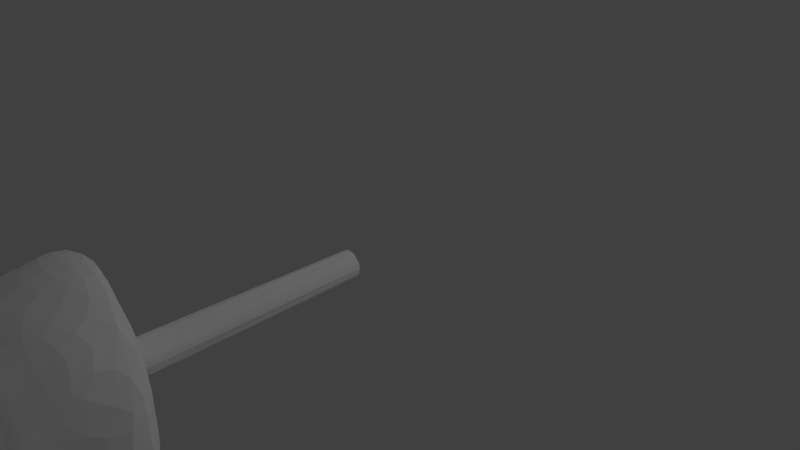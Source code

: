 # Source: VikingRide_LowPoly_Retextured_KCL_Version.blend  (saved by Blender 2.68.0; exported with 4.5.12 LTS)
import bpy
from mathutils import Matrix  # noqa: F401  (used for matrix-valued properties, if any)

bpy.ops.wm.read_factory_settings(use_empty=True)
scene = bpy.context.scene
scene.name = 'Scene'

# ---- collections
col_collection_1 = bpy.data.collections.new('Collection 1'); scene.collection.children.link(col_collection_1)

# ---- materials (node trees are filled in below, after node groups)
mat_wood = bpy.data.materials.new('Wood')
mat_wood.alpha_threshold = 0.0
mat_wood.use_transparent_shadow = False
mat_wood.diffuse_color = (1.0, 1.0, 1.0, 1.0)
mat_wood.roughness = 0.5
mat_wood.line_color = (0.0, 0.0, 0.0, 1.0)
mat_sails = bpy.data.materials.new('Sails')
mat_sails.alpha_threshold = 0.0
mat_sails.use_transparent_shadow = False
mat_sails.diffuse_color = (1.0, 1.0, 1.0, 1.0)
mat_sails.roughness = 0.5
mat_sails.line_color = (0.0, 0.0, 0.0, 1.0)
mat_woodgreen = bpy.data.materials.new('WoodGreen')
mat_woodgreen.alpha_threshold = 0.0
mat_woodgreen.use_transparent_shadow = False
mat_woodgreen.diffuse_color = (1.0, 1.0, 1.0, 1.0)
mat_woodgreen.roughness = 0.5
mat_woodgreen.line_color = (0.0, 0.0, 0.0, 1.0)
mat_woodred = bpy.data.materials.new('WoodRed')
mat_woodred.alpha_threshold = 0.0
mat_woodred.use_transparent_shadow = False
mat_woodred.diffuse_color = (1.0, 1.0, 1.0, 1.0)
mat_woodred.roughness = 0.5
mat_woodred.line_color = (0.0, 0.0, 0.0, 1.0)
mat_woodblue = bpy.data.materials.new('WoodBlue')
mat_woodblue.alpha_threshold = 0.0
mat_woodblue.use_transparent_shadow = False
mat_woodblue.diffuse_color = (1.0, 1.0, 1.0, 1.0)
mat_woodblue.roughness = 0.5
mat_woodblue.line_color = (0.0, 0.0, 0.0, 1.0)

# ---- material node trees

# ---- world
world_world = bpy.data.worlds.new('World'); scene.world = world_world
world_world.color = (0.05088, 0.05088, 0.05088)
world_world.use_sun_shadow = False
world_world.sun_shadow_jitter_overblur = 0.0
world_world.cycles.sampling_method = 'MANUAL'
world_world.cycles.sample_map_resolution = 256

# ---- cameras
cam_camera = bpy.data.cameras.new('Camera')
cam_camera.clip_end = 100.0
cam_camera.lens = 35.0
cam_camera.sensor_width = 32.0
cam_camera.sensor_height = 18.0
cam_camera.ortho_scale = 7.314
cam_camera.dof.focus_distance = 0.0
cam_camera.dof.aperture_fstop = 128.0

# ---- lights
light_lamp_006 = bpy.data.lights.new('Lamp.006', 'POINT')
light_lamp_006.transmission_factor = 0.0
light_lamp_006.cutoff_distance = 30.0
light_lamp_006.energy = 100.0
light_lamp_006.shadow_buffer_clip_start = 1.001
light_lamp_006.shadow_soft_size = 0.1
light_lamp_006.shadow_maximum_resolution = 0.006
light_lamp_006.use_absolute_resolution = True
light_lamp_006.cycles.use_multiple_importance_sampling = False
light_lamp_005 = bpy.data.lights.new('Lamp.005', 'POINT')
light_lamp_005.transmission_factor = 0.0
light_lamp_005.cutoff_distance = 30.0
light_lamp_005.energy = 100.0
light_lamp_005.shadow_buffer_clip_start = 1.001
light_lamp_005.shadow_soft_size = 0.1
light_lamp_005.shadow_maximum_resolution = 0.006
light_lamp_005.use_absolute_resolution = True
light_lamp_005.cycles.use_multiple_importance_sampling = False
light_lamp_004 = bpy.data.lights.new('Lamp.004', 'POINT')
light_lamp_004.transmission_factor = 0.0
light_lamp_004.cutoff_distance = 30.0
light_lamp_004.energy = 100.0
light_lamp_004.shadow_buffer_clip_start = 1.001
light_lamp_004.shadow_soft_size = 0.1
light_lamp_004.shadow_maximum_resolution = 0.006
light_lamp_004.use_absolute_resolution = True
light_lamp_004.cycles.use_multiple_importance_sampling = False
light_lamp_003 = bpy.data.lights.new('Lamp.003', 'POINT')
light_lamp_003.transmission_factor = 0.0
light_lamp_003.cutoff_distance = 30.0
light_lamp_003.energy = 100.0
light_lamp_003.shadow_buffer_clip_start = 1.001
light_lamp_003.shadow_soft_size = 0.1
light_lamp_003.shadow_maximum_resolution = 0.006
light_lamp_003.use_absolute_resolution = True
light_lamp_003.cycles.use_multiple_importance_sampling = False
light_lamp_002 = bpy.data.lights.new('Lamp.002', 'POINT')
light_lamp_002.transmission_factor = 0.0
light_lamp_002.cutoff_distance = 30.0
light_lamp_002.energy = 100.0
light_lamp_002.shadow_buffer_clip_start = 1.001
light_lamp_002.shadow_soft_size = 0.1
light_lamp_002.shadow_maximum_resolution = 0.006
light_lamp_002.use_absolute_resolution = True
light_lamp_002.cycles.use_multiple_importance_sampling = False
light_lamp_001 = bpy.data.lights.new('Lamp.001', 'POINT')
light_lamp_001.transmission_factor = 0.0
light_lamp_001.cutoff_distance = 30.0
light_lamp_001.energy = 100.0
light_lamp_001.shadow_buffer_clip_start = 1.001
light_lamp_001.shadow_soft_size = 0.1
light_lamp_001.shadow_maximum_resolution = 0.006
light_lamp_001.use_absolute_resolution = True
light_lamp_001.cycles.use_multiple_importance_sampling = False
light_lamp = bpy.data.lights.new('Lamp', 'POINT')
light_lamp.transmission_factor = 0.0
light_lamp.cutoff_distance = 30.0
light_lamp.energy = 100.0
light_lamp.shadow_buffer_clip_start = 1.001
light_lamp.shadow_soft_size = 0.1
light_lamp.shadow_maximum_resolution = 0.006
light_lamp.use_absolute_resolution = True
light_lamp.cycles.use_multiple_importance_sampling = False

# ---- meshes
me_vikingride = bpy.data.meshes.new('VikingRide')
me_vikingride.from_pydata([(0.01581, -12.01, 0.4257), (0.01581, -0.4087, 0.3057), (0.4158, -12.01, 0.02565), (0.2958, -0.4087, 0.02565), (0.01581, -12.01, -0.3743), (0.01581, -0.4087, -0.2543), (-0.3837, -12.01, 0.02565), (-0.2637, -0.4087, 0.02565), (-4.512, -9.824, 4.082), (-8.815, -9.824, 3.331), (-9.115, -9.928, 0.02565), (-8.815, -9.824, -3.28), (-4.512, -9.824, -4.031), (5.424, -14.12, -1.598), (6.761, -15.18, 0.02565), (3.513, -15.17, -2.404), (1.015, -15.73, -2.84), (-2.809, -15.73, -2.84), (-7.947, -14.87, -2.174), (-7.947, -15.96, 0.02565), (-7.117, -17.38, 0.02565), (-2.809, -17.74, 0.02565), (1.296, -17.69, 0.02565), (4.143, -16.81, 0.02565), (-8.28, -9.828, 3.014), (-8.54, -9.928, 0.02565), (-8.28, -9.828, -2.962), (-7.947, -14.87, 2.225), (-2.809, -15.73, 2.892), (3.513, -15.17, 2.455), (1.015, -15.73, 2.892), (5.424, -14.12, 1.649), (8.822, -12.56, -0.5208), (5.424, -12.64, -2.192), (3.513, -12.64, -3.293), (1.015, -12.64, -3.889), (-2.809, -12.64, -3.889), (-3.37, -13.19, -3.705), (8.14, -11.49, 0.02565), (8.841, -11.28, 0.6532), (6.013, -11.49, 2.199), (6.448, -11.49, 2.465), (3.874, -11.49, 3.318), (4.135, -11.49, 3.677), (1.031, -11.49, 3.935), (1.113, -11.49, 4.332), (-2.699, -11.49, 3.937), (-2.818, -11.49, 4.332), (0.4726, -6.685, 5.003), (0.4726, -5.457, 5.133), (0.4728, -7.573, 3.373), (0.4726, -6.679, 1.699), (1.113, -12.53, 4.332), (-2.818, -12.53, 4.332), (4.135, -12.53, 3.677), (6.448, -12.53, 2.465), (8.822, -12.56, 0.5682), (8.841, -11.28, -0.6063), (6.448, -11.49, -2.414), (6.013, -11.49, -2.148), (4.135, -11.49, -3.625), (3.874, -11.49, -3.267), (1.113, -11.49, -4.281), (1.031, -11.49, -3.883), (-2.818, -11.49, -4.281), (-2.699, -11.49, -3.885), (-2.818, -12.53, -4.281), (1.113, -12.53, -4.281), (4.135, -12.53, -3.625), (6.448, -12.53, -2.414), (1.661, -3.56, 0.02565), (1.25, -4.858, 0.02565), (1.179, -3.56, -1.137), (1.179, -3.56, 1.189), (0.8883, -4.858, 0.8982), (0.01581, -4.858, 1.26), (0.01581, -3.56, 1.671), (-1.147, -3.56, 1.189), (-0.8567, -4.858, 0.8982), (-1.218, -4.858, 0.02565), (0.8883, -4.858, -0.8468), (0.01581, -4.858, -1.208), (0.01581, -3.56, -1.619), (-1.147, -3.56, -1.137), (-0.8567, -4.858, -0.8468), (-1.629, -3.56, 0.02565), (0.4726, -5.413, -5.174), (0.6529, -5.053, -5.174), (0.2924, -5.053, -5.174), (0.4728, -7.67, 0.02565), (0.4726, -6.679, -1.648), (-3.37, -13.19, 3.756), (-7.947, -13.17, 2.912), (-2.809, -12.64, 3.941), (1.015, -12.64, 3.941), (3.513, -12.64, 3.345), (5.424, -12.64, 2.243), (0.4726, -5.413, 5.226), (0.6529, -5.053, 5.226), (0.2924, -5.053, 5.226), (3.874, -11.77, 3.318), (6.013, -11.77, 2.199), (1.031, -11.77, 3.935), (-2.699, -11.77, 3.937), (6.013, -11.77, -2.148), (3.874, -11.77, -3.267), (1.031, -11.77, -3.883), (-2.699, -11.77, -3.885), (-8.54, -10.29, 0.02565), (-8.28, -10.19, 3.014), (-8.28, -10.19, -2.962), (0.4726, -5.407, -1.494), (0.4726, -5.407, 1.546), (-8.448, -13.17, 0.02565), (-9.115, -13.05, 0.02565), (-7.947, -13.17, -2.86), (0.4728, -7.573, -3.322), (0.4726, -5.457, -5.082), (0.4726, -6.685, -4.952), (-4.392, -10.18, -3.64), (-8.815, -13.05, 3.331), (-4.392, -10.18, 3.691), (10.14, -12.02, -0.6063), (10.3, -10.73, -0.6063), (-3.379, -13.05, 4.249), (-3.379, -13.05, -4.198), (10.14, -12.02, 0.6532), (10.3, -10.73, 0.6532), (-4.392, -9.824, 3.691), (-4.392, -9.824, -3.64), (-8.815, -13.05, -3.28), (0.4726, -6.679, 1.699), (0.4726, -6.679, -1.648), (0.4726, -5.407, 1.546), (0.4726, -6.679, -1.648), (0.4726, -5.407, -1.494), (0.4726, -5.407, 1.546), (0.4726, -6.685, 5.003), (0.4726, -5.457, 5.133), (0.4726, -6.679, 1.699), (0.4726, -5.407, 1.546), (0.4726, -6.679, -1.648), (0.4726, -5.407, -1.494), (0.4726, -5.457, -5.082), (0.4726, -6.685, -4.952)], [], [(4, 3, 2), (3, 4, 5), (1, 2, 3), (99, 88, 97), (2, 1, 0), (13, 32, 14), (20, 27, 19), (57, 123, 122), (39, 123, 57), (42, 41, 40), (102, 100, 103), (46, 45, 44), (52, 47, 53), (52, 95, 54), (32, 13, 33), (60, 59, 58), (59, 60, 61), (64, 63, 62), (68, 35, 67), (35, 17, 36), (17, 35, 16), (63, 105, 61), (70, 71, 72), (77, 72, 85), (72, 77, 70), (70, 77, 73), (80, 72, 71), (76, 73, 77), (93, 30, 94), (88, 98, 87), (76, 75, 73), (74, 73, 75), (107, 121, 103), (121, 107, 119), (79, 83, 84), (84, 74, 79), (75, 79, 74), (72, 81, 82), (75, 77, 78), (81, 71, 84), (79, 75, 78), (71, 81, 80), (85, 79, 77), (78, 77, 79), (83, 79, 85), (71, 73, 74), (74, 84, 71), (73, 71, 70), (77, 75, 76), (85, 72, 83), (82, 83, 72), (81, 72, 80), (101, 107, 100), (100, 40, 101), (40, 100, 42), (44, 43, 42), (41, 42, 43), (103, 44, 102), (61, 104, 59), (104, 61, 105), (61, 62, 63), (66, 62, 67), (65, 106, 63), (34, 16, 35), (107, 129, 119), (62, 61, 60), (68, 58, 69), (67, 60, 68), (42, 102, 44), (44, 103, 46), (54, 45, 52), (87, 97, 86), (9, 124, 8), (117, 116, 118), (111, 90, 117), (116, 117, 90), (24, 8, 128), (97, 87, 98), (110, 25, 108), (119, 26, 110), (26, 119, 129), (40, 38, 59), (28, 22, 30), (94, 29, 95), (45, 54, 43), (57, 69, 58), (115, 125, 37), (35, 66, 67), (68, 33, 34), (124, 53, 47), (119, 108, 121), (63, 64, 65), (107, 101, 104), (18, 37, 17), (101, 40, 104), (59, 104, 40), (48, 50, 49), (121, 46, 103), (46, 121, 128), (128, 47, 46), (24, 108, 25), (108, 24, 109), (124, 9, 120), (8, 24, 9), (95, 52, 94), (54, 95, 96), (96, 55, 54), (43, 44, 45), (22, 28, 21), (37, 18, 115), (30, 23, 29), (23, 30, 22), (108, 119, 110), (128, 121, 24), (109, 24, 121), (109, 121, 108), (123, 39, 127), (21, 27, 20), (55, 43, 54), (122, 127, 126), (129, 107, 65), (39, 40, 41), (52, 93, 94), (93, 52, 53), (41, 56, 39), (40, 39, 38), (66, 125, 64), (27, 21, 28), (66, 35, 36), (33, 68, 69), (102, 42, 100), (11, 129, 12), (19, 18, 20), (56, 41, 55), (33, 15, 34), (15, 33, 13), (56, 96, 31), (22, 15, 23), (47, 52, 45), (130, 12, 125), (36, 125, 66), (125, 115, 130), (125, 36, 37), (114, 92, 120), (21, 16, 22), (39, 126, 127), (12, 65, 64), (32, 126, 56), (49, 50, 112), (133, 89, 131), (112, 50, 51), (47, 128, 8), (84, 83, 81), (82, 81, 83), (6, 5, 4), (56, 126, 39), (56, 14, 32), (103, 100, 107), (39, 57, 38), (57, 122, 32), (113, 115, 18), (35, 68, 34), (33, 69, 32), (58, 68, 60), (16, 34, 15), (37, 36, 17), (12, 130, 11), (45, 46, 47), (56, 31, 14), (14, 29, 23), (55, 96, 56), (29, 14, 31), (127, 122, 123), (27, 113, 19), (10, 26, 11), (92, 27, 28), (30, 93, 28), (29, 94, 30), (31, 95, 29), (43, 55, 41), (95, 31, 96), (13, 23, 15), (126, 32, 122), (16, 21, 17), (25, 9, 24), (129, 11, 26), (38, 58, 59), (58, 38, 57), (25, 110, 26), (10, 11, 130), (62, 66, 64), (106, 65, 107), (104, 106, 107), (106, 104, 105), (105, 63, 106), (60, 67, 62), (86, 97, 88), (98, 88, 99), (124, 92, 91), (28, 91, 92), (92, 124, 120), (91, 53, 124), (53, 91, 93), (69, 57, 32), (91, 28, 93), (114, 130, 115), (113, 114, 115), (27, 92, 113), (92, 114, 113), (113, 18, 19), (143, 116, 142), (144, 116, 143), (142, 116, 141), (135, 134, 136), (140, 139, 138), (89, 133, 132), (51, 89, 112), (111, 89, 90), (112, 89, 111), (50, 138, 139), (138, 50, 137), (124, 47, 8), (9, 25, 10), (65, 12, 129), (10, 120, 9), (26, 10, 25), (125, 12, 64), (120, 10, 114), (114, 10, 130), (20, 17, 21), (17, 20, 18), (23, 13, 14), (15, 22, 16), (5, 6, 7), (7, 0, 1), (0, 7, 6)])
me_vikingride.polygons.foreach_set('material_index', [0, 0, 0, 0, 0, 0, 0, 0, 0, 0, 0, 0, 2, 0, 0, 0, 0, 0, 0, 0, 0, 0, 0, 0, 0, 0, 0, 0, 0, 0, 0, 0, 0, 0, 0, 0, 0, 0, 0, 0, 0, 0, 0, 0, 0, 0, 0, 0, 0, 0, 0, 0, 0, 0, 0, 0, 0, 0, 0, 0, 0, 2, 0, 0, 0, 0, 2, 2, 0, 0, 2, 0, 2, 1, 1, 1, 0, 0, 0, 0, 0, 0, 0, 0, 2, 2, 0, 0, 0, 0, 0, 0, 0, 0, 0, 0, 1, 0, 0, 0, 0, 0, 2, 0, 0, 0, 0, 0, 0, 0, 0, 0, 0, 0, 0, 0, 0, 0, 2, 0, 0, 0, 0, 0, 2, 0, 0, 0, 0, 0, 0, 0, 0, 2, 0, 0, 0, 0, 2, 2, 0, 0, 0, 0, 0, 0, 0, 0, 1, 1, 1, 0, 0, 0, 0, 0, 4, 0, 0, 0, 0, 0, 0, 2, 0, 0, 2, 0, 0, 0, 0, 0, 0, 0, 0, 0, 0, 0, 0, 2, 0, 0, 0, 0, 0, 0, 0, 0, 0, 2, 2, 0, 0, 0, 0, 2, 0, 0, 0, 0, 0, 0, 0, 2, 0, 0, 0, 0, 0, 0, 1, 1, 1, 1, 1, 1, 1, 1, 1, 1, 1, 0, 0, 0, 2, 0, 0, 2, 2, 0, 0, 0, 0, 0, 0, 0])
_uv = me_vikingride.uv_layers.new(name='UVMap')
_uv.uv.foreach_set('vector', [0.06533, 1.123, 0.9347, 1.165, 0.06543, 1.188, 0.9347, 1.165, 0.06533, 1.123, 0.9346, 1.12, 0.9346, 1.277, 0.0654, 1.188, 0.9346, 1.212, -0.5195, 0.8164, 1.574, 0.8281, -0.5195, 0.8281, 0.0654, 1.188, 0.9346, 1.277, 0.06533, 1.28, -2.355, 0.9898, -2.692, 1.158, -2.395, 0.567, 0.8425, 0.2374, 0.7092, 0.9594, 0.6964, 0.3091, 0.4632, 0.1421, 0.4633, 0.03998, 0.5388, 0.07974, 0.5458, 0.1734, 0.4632, 0.2754, 0.4635, 0.1732, 0.7344, 0.1164, 0.8719, 0.2081, 0.8487, 0.2365, 0.74, -0.8879, 1.225, -0.6771, 0.1038, -0.8893, 0.3805, 0.04313, 0.5871, 0.006511, 0.5825, 0.04889, 0.7467, 0.9836, 1.561, 0.005791, 1.561, 0.9836, 0.3425, 0.6659, 0.5427, 0.6256, 0.5814, 0.7046, -2.692, 1.158, -2.355, 0.9898, -2.404, 1.514, 0.7478, 0.8591, 0.8483, 0.701, 0.8716, 0.7294, 0.8483, 0.701, 0.7478, 0.8591, 0.7338, 0.8207, 0.375, 0.9338, 0.5815, 0.887, 0.586, 0.9296, 0.5814, 0.0001187, 0.3441, 0.1035, 0.3424, 0.03895, -1.615, 1.913, -0.9713, 0.8668, -0.9694, 1.948, -0.9713, 0.8668, -1.615, 1.913, -1.584, 0.848, 0.8482, 0.01661, 0.9311, 0.0003324, 0.9311, 0.0163, 0.9502, 1.471, 0.5, 1.365, 1.0, 1.046, -0.1874, 0.293, 0.3125, 0.707, -0.1874, 0.7072, 0.3125, 0.707, -0.1874, 0.293, 0.3125, 0.2928, 0.3125, 0.2928, -0.1874, 0.293, 0.166, 7.07e-05, 0.5373, 1.046, 1.0, 1.046, 0.5, 1.365, -0.04106, 7.07e-05, 0.166, 7.07e-05, -0.1874, 0.293, 1.567, 2.017, 2.195, 0.9412, 2.22, 2.017, 1.574, 0.8047, -0.5195, 0.7969, 1.574, 0.7969, 0.5498, 0.0, 1.0, 0.1066, 0.5, 0.4251, 0.9627, 0.4254, 0.5, 0.4251, 1.0, 0.1066, 0.1031, 1.779, -0.2918, -0.806, 0.1038, -0.8893, -0.2918, -0.806, 0.1031, 1.779, -0.2925, 1.695, 0.4995, 0.2443, 0.0, 0.01099, 0.4627, 0.01138, 0.0059, 7.07e-05, 0.2129, 0.9999, -0.1406, 0.2929, 0.005843, 0.9999, -0.1406, 0.2929, 0.2129, 0.9999, 1.0, 1.046, 0.5005, 0.8128, 0.9508, 0.7356, 0.0004608, 0.8128, 0.5, 1.046, 0.03735, 1.046, 0.213, 7.07e-05, 0.3594, 0.7071, 0.0059, 7.07e-05, -0.1406, 0.2929, 0.005843, 0.9999, -0.1406, 0.707, 0.3594, 0.7071, 0.213, 7.07e-05, 0.3594, 0.293, 0.4502, 1.471, 1.621e-07, 1.365, 0.5, 1.046, 0.03735, 1.046, 0.5, 1.046, 1.621e-07, 1.365, 0.0, 0.01099, 0.4995, 0.2443, 0.04916, 0.3215, 0.9995, 0.6584, 0.5, 0.4251, 0.9627, 0.4254, 0.2129, 0.9999, 0.0059, 7.07e-05, 0.3594, 0.7071, 0.5, 0.4251, 0.9995, 0.6584, 0.5492, 0.7356, 0.5, 1.046, 0.0004608, 0.8128, 0.4508, 0.7356, -0.1874, 0.7072, 0.3125, 0.707, -0.04095, 0.9999, 0.1661, 0.9999, -0.04095, 0.9999, 0.3125, 0.707, 0.5005, 0.8128, 1.0, 1.046, 0.5373, 1.046, 1.589, -0.295, 0.1031, 1.779, 1.225, -0.6771, 0.06768, 0.0004076, 3.338e-05, 0.01572, 5.508e-05, 3.35e-05, 3.338e-05, 0.01572, 0.06768, 0.0004076, 0.06765, 0.01609, 0.5825, 0.04889, 0.7485, 0.07814, 0.7344, 0.1164, 0.8719, 0.2081, 0.7344, 0.1164, 0.7485, 0.07814, 0.2537, 0.001423, 0.1491, 0.01655, 0.1492, 0.0008582, 0.9311, 0.0163, 0.9999, 3.338e-05, 1.0, 0.01601, 0.9999, 3.338e-05, 0.9311, 0.0163, 0.9311, 0.0003324, 0.7338, 0.8207, 0.586, 0.9296, 0.5815, 0.887, 1.561, 0.9836, 0.746, 0.005792, 0.7467, 0.9836, 0.742, 0.0169, 0.8482, 0.0006592, 0.8482, 0.01661, -2.046, 1.763, -1.584, 0.848, -1.615, 1.913, 0.742, 0.0009828, 0.6935, 0.1115, 0.6935, 0.09105, 0.586, 0.9296, 0.7338, 0.8207, 0.7478, 0.8591, 0.08833, 0.9836, -0.451, 0.005792, -0.4503, 0.9836, 0.7467, 0.9836, 0.08765, 0.005792, 0.08833, 0.9836, 0.06765, 0.01609, 0.1492, 0.0008582, 0.1491, 0.01655, 0.1491, 0.01655, 0.2537, 0.001423, 0.2537, 0.01712, 0.08833, 0.9836, 0.746, 0.005791, 0.7467, 0.9836, 1.574, 0.7969, -0.5195, 0.7852, 1.574, 0.7852, -0.2289, 0.004997, -1.434, 0.9831, -1.185, 0.004997, 2.023, 1.001, 1.208, 0.1454, 1.983, 0.4289, 0.9982, 1.001, 0.998, 0.4361, 2.023, 1.001, 1.208, 0.1454, 2.023, 1.001, 0.998, 0.4361, 0.04679, 0.1429, 0.2491, 0.0356, 0.2548, 0.07758, -0.5195, 0.7852, 1.574, 0.7969, -0.5195, 0.7969, 0.5817, 0.0909, 0.4969, 0.1056, 0.4969, 0.08528, 0.6935, 0.09105, 0.5817, 0.1113, 0.5817, 0.0909, 0.5817, 0.1113, 0.6935, 0.09105, 0.6935, 0.1115, 1.637, -0.295, 2.0, 0.4468, 1.637, 1.188, 1.584, 0.9192, 2.223, 0.04695, 2.195, 0.9412, 2.22, 2.017, 2.604, 1.012, 2.654, 1.885, 0.746, 0.005791, 0.08833, 0.9836, 0.08765, 0.005791, -1.035, 0.005792, -0.4503, 0.9836, -0.451, 0.005792, 0.6267, 0.2041, 0.75, 0.9964, 0.7055, 0.9999, 0.3441, 0.1035, 0.05018, 0.2119, 0.3424, 0.03895, 0.5814, 0.0001187, 0.7095, 0.1546, 0.5427, 0.07922, 0.2174, -0.2499, 0.3492, -0.008253, 0.3492, 0.4762, -0.2925, 1.695, -0.9997, 0.4436, -0.2918, -0.806, 0.5815, 0.887, 0.375, 0.9338, 0.3809, 0.8908, 0.1031, 1.779, 1.589, -0.295, 1.589, 1.188, -0.09516, 0.979, -0.875, 1.752, -0.9713, 0.8668, 1.589, -0.295, 1.637, -0.295, 1.589, 1.188, 1.637, 1.188, 1.589, 1.188, 1.637, -0.295, -0.9854, 0.4424, -0.7889, 0.1545, -1.023, 1.001, 0.3016, 0.0906, 0.2537, 0.01712, 0.2537, 0.001423, 0.2537, 0.01712, 0.3016, 0.0906, 0.3016, 0.1108, 0.2548, 0.07758, 0.3747, 9.662e-05, 0.3805, 0.04313, 0.4125, 0.111, 0.4969, 0.08528, 0.4969, 0.1056, 0.4969, 0.08528, 0.4125, 0.111, 0.4125, 0.09074, -1.434, 0.9831, -0.2289, 0.004997, -0.2267, 0.9831, 0.2491, 0.0356, 0.04679, 0.1429, 0.01823, 0.108, 0.5427, 0.6256, 0.3425, 0.6659, 0.3441, 0.6014, 0.5814, 0.7046, 0.5427, 0.6256, 0.7095, 0.5501, 0.7095, 0.5501, 0.7804, 0.6311, 0.5814, 0.7046, 0.7485, 0.07814, 0.5825, 0.04889, 0.5871, 0.006511, 2.223, 0.04695, 1.584, 0.9192, 1.578, 0.01908, -0.875, 1.752, -0.09516, 0.979, -0.08589, 1.603, 2.195, 0.9412, 2.656, 0.2823, 2.604, 1.012, 2.656, 0.2823, 2.195, 0.9412, 2.223, 0.04695, -0.9997, 0.4436, -0.2925, 1.695, -0.9556, 1.463, 0.3016, 0.1108, 0.3016, 0.0906, 0.4125, 0.111, 0.4125, 0.09074, 0.4125, 0.111, 0.3016, 0.0906, -0.955, -0.5761, -0.2918, -0.806, -0.9997, 0.4436, 0.4632, 0.2754, 0.5458, 0.1734, 0.5455, 0.2756, 1.578, 0.01908, 0.7092, 0.9594, 0.8425, 0.2374, -0.4503, 0.9836, 0.08765, 0.005791, 0.08833, 0.9836, 0.4632, 0.1335, 0.3807, 0.175, 0.3808, 0.1333, 0.6935, 0.1115, 0.742, 0.0009828, 0.742, 0.0169, 0.9999, 0.4023, 0.8487, 0.2365, 0.8719, 0.2081, 0.3425, 0.6659, 0.0598, 0.4333, 0.3441, 0.6014, 0.0598, 0.4333, 0.3425, 0.6659, 0.05019, 0.4931, -0.451, 0.005791, -1.035, 0.9836, -1.036, 0.005791, 0.8487, 0.2365, 0.9999, 0.4023, 0.9611, 0.4695, 0.1897, -0.01244, 0.322, -0.2558, 0.19, 0.4747, 0.7092, 0.9594, 1.578, 0.01908, 1.584, 0.9192, 0.05018, 0.2119, 0.3441, 0.1035, 0.0598, 0.2718, 0.7095, 0.1546, 0.5814, 0.0001187, 0.7804, 0.07356, 0.1492, 0.0008582, 0.06765, 0.01609, 0.06768, 0.0004076, 0.01682, 0.8217, 0.2531, 0.8549, 0.2473, 0.8969, -0.07552, 0.3017, -0.09516, 0.979, -0.215, 0.2161, -1.035, 0.9836, -0.451, 0.005791, -0.4503, 0.9836, -2.404, 1.514, -1.991, 0.8933, -2.046, 1.763, -1.991, 0.8933, -2.404, 1.514, -2.355, 0.9898, 3.303, 1.32, 3.011, 1.652, 2.967, 1.135, -1.609, -0.05227, -1.991, 0.8933, -2.041, 0.1706, 1.561, 0.005791, 0.7467, 0.9836, 0.746, 0.005791, 1.227, 0.9831, 2.185, 0.004997, 2.434, 0.9831, 0.0598, 0.2718, 0.0001187, 0.2768, 0.05018, 0.2119, 0.75, 0.9964, 0.6267, 0.2041, 0.6632, 0.05133, 0.0001187, 0.2768, 0.0598, 0.2718, 0.01197, 0.3524, 0.3751, 8.659e-05, 0.1234, 0.2041, 0.08694, 0.05133, -0.9563, -0.05228, -1.584, 0.848, -1.609, -0.05227, 0.5412, 0.07098, 0.6169, 0.1334, 0.5414, 0.1732, 0.2473, 0.8969, 0.3809, 0.8908, 0.375, 0.9338, 0.4579, 0.0402, 0.3808, 0.1333, 0.3867, 0.03998, -1.023, 1.001, -0.7889, 0.1545, 0.001841, 1.001, 0.9982, 2.001, 0.2128, 1.116, 1.0, 1.441, 0.001841, 1.001, -0.7889, 0.1545, -0.0001919, 0.4406, 0.3747, 9.662e-05, 0.2548, 0.07758, 0.2491, 0.0356, 0.4627, 0.01138, 0.0, 0.01099, 0.5, -0.3075, 0.04977, -0.4141, 0.5, -0.3075, 0.0, 0.01099, 0.0654, 0.7179, 0.9346, 0.8065, 0.06533, 0.8096, 0.6193, 0.03998, 0.6169, 0.1334, 0.5412, 0.07098, 2.184, 0.6689, 1.67, 0.4113, 2.178, 0.2965, 0.1038, -0.8893, 1.225, -0.6771, 0.1031, 1.779, 0.9999, 0.4023, 0.9999, 0.5371, 0.9611, 0.4695, 0.4632, 0.1421, 0.5388, 0.07974, 0.5412, 0.1732, 0.3121, 1.593, -0.08703, 1.605, -0.09105, 0.9754, 0.3441, 0.1035, 0.5814, 0.0001187, 0.5427, 0.07922, 0.7095, 0.1546, 0.7804, 0.07356, 0.9996, 0.2449, -0.451, 0.005792, 0.08833, 0.9836, 0.08765, 0.005792, -1.584, 0.848, -2.046, 1.763, -1.991, 0.8933, -0.875, 1.752, -0.9694, 1.948, -0.9713, 0.8668, 2.185, 0.004997, 1.227, 0.9831, 1.229, 0.004997, 0.5871, 0.006511, 0.3805, 0.04313, 0.3747, 9.662e-05, 3.303, 1.32, 2.967, 1.135, 3.015, 0.7012, 3.015, 0.7012, 2.604, 1.012, 2.656, 0.2823, 0.7804, 0.6311, 0.7095, 0.5501, 0.8256, 0.3526, 2.604, 1.012, 3.015, 0.7012, 2.967, 1.135, 0.3807, 0.175, 0.4632, 0.1335, 0.463, 0.1752, 0.7097, 0.9647, 0.3121, 1.593, 0.4172, 0.9821, 9.662e-05, 0.4644, 0.04562, 0.7868, 0.01682, 0.8217, 0.6869, 1.604, 0.7092, 0.9594, 1.584, 0.9192, 2.195, 0.9412, 1.567, 2.017, 1.584, 0.9192, 2.604, 1.012, 2.22, 2.017, 2.195, 0.9412, 2.967, 1.135, 2.654, 1.885, 2.604, 1.012, 0.08765, 0.005791, -0.4503, 0.9836, -0.451, 0.005791, 2.654, 1.885, 2.967, 1.135, 3.011, 1.652, -2.355, 0.9898, -2.041, 0.1706, -1.991, 0.8933, 0.3808, 0.1333, 0.4579, 0.0402, 0.4632, 0.1335, -1.584, 0.848, -0.9563, -0.05228, -0.9713, 0.8668, 0.03112, 0.4646, 0.01823, 0.108, 0.04679, 0.1429, 0.2531, 0.8549, 0.01682, 0.8217, 0.04562, 0.7868, 0.9611, 0.4695, 0.8716, 0.7294, 0.8483, 0.701, 0.8716, 0.7294, 0.9611, 0.4695, 0.9999, 0.5371, 0.4969, 0.1056, 0.5817, 0.0909, 0.5817, 0.1113, 0.7329, 0.004997, 1.229, 0.004997, 1.227, 0.9831, 0.746, 0.005792, 1.561, 0.9836, 1.561, 0.005792, 0.8482, 0.0006592, 0.742, 0.0169, 0.742, 0.0009828, 1.589, 1.188, 0.7393, 1.779, 0.1031, 1.779, 0.7393, 1.779, 1.589, 1.188, 1.224, 1.569, 0.9311, 0.0003324, 0.8482, 0.01661, 0.8482, 0.0006592, 0.08765, 0.005792, 0.7467, 0.9836, 0.746, 0.005792, 1.574, 0.8359, -0.5195, 0.8281, 1.574, 0.8281, -0.5195, 0.8047, 1.574, 0.8164, -0.5195, 0.8164, 8.659e-05, 0.9964, 0.1234, 0.2041, 0.04458, 0.9999, 1.584, 0.9192, 1.474, 1.811, 0.6869, 1.604, 0.1234, 0.2041, 8.659e-05, 0.9964, 0.08694, 0.05133, 0.01196, 0.3526, 0.05019, 0.4931, 0.0001187, 0.4282, 0.05019, 0.4931, 0.01196, 0.3526, 0.0598, 0.4333, -0.4503, 0.9836, -1.035, 0.005792, -1.035, 0.9836, 1.474, 1.811, 1.584, 0.9192, 1.567, 2.017, 0.3751, 8.659e-05, 0.6632, 0.05133, 0.6267, 0.2041, 0.3751, 0.1181, 0.3751, 8.659e-05, 0.6267, 0.2041, 0.7097, 0.9647, 0.6866, 1.59, 0.3121, 1.593, 0.1234, 0.2041, 0.3751, 8.659e-05, 0.3751, 0.1181, 0.3121, 1.593, -0.09105, 0.9754, 0.2031, 0.9861, -1.023, 2.001, -0.7854, 1.143, 0.00175, 2.001, -0.9831, 1.429, -0.7854, 1.143, -1.023, 2.001, 0.00175, 2.001, -0.7854, 1.143, 0.002045, 1.436, 0.00175, 2.001, 0.002045, 1.436, 0.9982, 2.001, 0.9982, 2.001, 1.0, 1.441, 2.023, 2.001, 0.2128, 1.116, 0.9982, 2.001, 0.002045, 1.436, -0.0001919, 0.4406, 0.2093, 0.1187, 0.001841, 1.001, 0.9982, 1.001, 0.2093, 0.1187, 0.998, 0.4361, 0.001841, 1.001, 0.2093, 0.1187, 0.9982, 1.001, 1.211, 1.152, 2.023, 2.001, 1.0, 1.441, 2.023, 2.001, 1.211, 1.152, 1.985, 1.442, 0.2174, -0.2499, 0.3492, 0.4762, -0.04895, 1.25, 0.01823, 0.108, 0.03112, 0.4646, 9.662e-05, 0.4644, 0.3809, 0.8908, 0.2473, 0.8969, 0.2531, 0.8549, 0.2671, 0.004997, -0.2267, 0.9831, -0.2289, 0.004997, 0.04562, 0.7868, 9.662e-05, 0.4644, 0.03112, 0.4646, 0.322, -0.2558, 0.5919, 1.252, 0.19, 0.4747, -0.2267, 0.9831, 0.2671, 0.004997, 0.5, 0.9831, 0.5, 0.9831, 0.7329, 0.004997, 1.227, 0.9831, -0.215, 0.2161, -0.9713, 0.8668, -0.9563, -0.05228, -0.9713, 0.8668, -0.215, 0.2161, -0.09516, 0.979, -2.041, 0.1706, -2.355, 0.9898, -2.395, 0.567, -1.991, 0.8933, -1.609, -0.05227, -1.584, 0.848, 0.9346, 0.8065, 0.0654, 0.7179, 0.9346, 0.7424, 0.9347, 1.009, 0.06533, 0.9662, 0.9346, 0.9632, 0.06533, 0.9662, 0.9347, 1.009, 0.06543, 1.031])
_ca = me_vikingride.color_attributes.new('Col', 'BYTE_COLOR', 'CORNER')
_ca.data.foreach_set('color', [1.0, 1.0, 1.0, 1.0, 1.0, 1.0, 1.0, 1.0, 1.0, 1.0, 1.0, 1.0, 1.0, 1.0, 1.0, 1.0, 1.0, 1.0, 1.0, 1.0, 1.0, 1.0, 1.0, 1.0, 1.0, 1.0, 1.0, 1.0, 1.0, 1.0, 1.0, 1.0, 1.0, 1.0, 1.0, 1.0, 1.0, 1.0, 1.0, 1.0, 1.0, 1.0, 1.0, 1.0, 1.0, 1.0, 1.0, 1.0, 1.0, 1.0, 1.0, 1.0, 1.0, 1.0, 1.0, 1.0, 1.0, 1.0, 1.0, 1.0, 1.0, 1.0, 1.0, 1.0, 0.6038, 0.6038, 0.6038, 1.0, 0.6038, 0.6038, 0.6038, 1.0, 0.6172, 0.6172, 0.6172, 1.0, 1.0, 1.0, 1.0, 1.0, 0.6038, 0.6038, 0.6038, 1.0, 1.0, 1.0, 1.0, 1.0, 1.0, 1.0, 1.0, 1.0, 1.0, 1.0, 1.0, 1.0, 1.0, 1.0, 1.0, 1.0, 1.0, 1.0, 1.0, 1.0, 1.0, 1.0, 1.0, 1.0, 1.0, 1.0, 1.0, 1.0, 1.0, 1.0, 1.0, 1.0, 1.0, 1.0, 1.0, 1.0, 0.7231, 0.7231, 0.7231, 1.0, 0.6038, 0.6038, 0.6038, 1.0, 0.6038, 0.6038, 0.6038, 1.0, 1.0, 1.0, 1.0, 1.0, 1.0, 1.0, 1.0, 1.0, 1.0, 1.0, 1.0, 1.0, 1.0, 1.0, 1.0, 1.0, 1.0, 1.0, 1.0, 1.0, 1.0, 1.0, 1.0, 1.0, 1.0, 1.0, 1.0, 1.0, 0.6038, 0.6038, 0.6038, 1.0, 1.0, 1.0, 1.0, 1.0, 0.6038, 0.6038, 0.6038, 1.0, 1.0, 1.0, 1.0, 1.0, 0.6038, 0.6038, 0.6038, 1.0, 1.0, 1.0, 1.0, 1.0, 1.0, 1.0, 1.0, 1.0, 1.0, 1.0, 1.0, 1.0, 1.0, 1.0, 1.0, 1.0, 1.0, 1.0, 1.0, 1.0, 1.0, 1.0, 1.0, 1.0, 1.0, 1.0, 1.0, 1.0, 1.0, 1.0, 1.0, 1.0, 1.0, 1.0, 1.0, 1.0, 1.0, 1.0, 1.0, 1.0, 0.6038, 0.6038, 0.6038, 1.0, 1.0, 1.0, 1.0, 1.0, 0.6038, 0.6038, 0.6038, 1.0, 1.0, 1.0, 1.0, 1.0, 0.6038, 0.6038, 0.6038, 1.0, 1.0, 1.0, 1.0, 1.0, 0.6038, 0.6038, 0.6038, 1.0, 1.0, 1.0, 1.0, 1.0, 1.0, 1.0, 1.0, 1.0, 0.6038, 0.6038, 0.6038, 1.0, 1.0, 1.0, 1.0, 1.0, 1.0, 1.0, 1.0, 1.0, 0.6376, 0.6376, 0.6376, 1.0, 1.0, 1.0, 1.0, 1.0, 1.0, 1.0, 1.0, 1.0, 1.0, 1.0, 1.0, 1.0, 1.0, 1.0, 1.0, 1.0, 1.0, 1.0, 1.0, 1.0, 1.0, 1.0, 1.0, 1.0, 1.0, 1.0, 1.0, 1.0, 1.0, 1.0, 1.0, 1.0, 1.0, 1.0, 1.0, 1.0, 1.0, 1.0, 1.0, 1.0, 0.6038, 0.6038, 0.6038, 1.0, 1.0, 1.0, 1.0, 1.0, 0.6376, 0.6376, 0.6376, 1.0, 1.0, 1.0, 1.0, 1.0, 1.0, 1.0, 1.0, 1.0, 1.0, 1.0, 1.0, 1.0, 0.6038, 0.6038, 0.6038, 1.0, 1.0, 1.0, 1.0, 1.0, 0.6038, 0.6038, 0.6038, 1.0, 1.0, 1.0, 1.0, 1.0, 1.0, 1.0, 1.0, 1.0, 1.0, 1.0, 1.0, 1.0, 1.0, 1.0, 1.0, 1.0, 0.6038, 0.6038, 0.6038, 1.0, 1.0, 1.0, 1.0, 1.0, 0.7011, 0.7011, 0.7011, 1.0, 1.0, 1.0, 1.0, 1.0, 0.6038, 0.6038, 0.6038, 1.0, 0.7305, 0.7305, 0.7305, 1.0, 0.6038, 0.6038, 0.6038, 1.0, 0.6038, 0.6038, 0.6038, 1.0, 0.6038, 0.6038, 0.6038, 1.0, 0.7305, 0.7305, 0.7305, 1.0, 0.6038, 0.6038, 0.6038, 1.0, 0.6038, 0.6038, 0.6038, 1.0, 1.0, 1.0, 1.0, 1.0, 0.6105, 0.6105, 0.6105, 1.0, 0.6105, 0.6105, 0.6105, 1.0, 0.7011, 0.7011, 0.7011, 1.0, 0.6038, 0.6038, 0.6038, 1.0, 0.6038, 0.6038, 0.6038, 1.0, 0.6038, 0.6038, 0.6038, 1.0, 0.7231, 0.7231, 0.7231, 1.0, 1.0, 1.0, 1.0, 1.0, 0.6038, 0.6038, 0.6038, 1.0, 1.0, 1.0, 1.0, 1.0, 0.6038, 0.6038, 0.6038, 1.0, 1.0, 1.0, 1.0, 1.0, 0.6038, 0.6038, 0.6038, 1.0, 0.6038, 0.6038, 0.6038, 1.0, 0.6514, 0.6514, 0.6514, 1.0, 0.6105, 0.6105, 0.6105, 1.0, 0.6038, 0.6038, 0.6038, 1.0, 0.6038, 0.6038, 0.6038, 1.0, 0.6038, 0.6038, 0.6038, 1.0, 0.6376, 0.6376, 0.6376, 1.0, 0.6038, 0.6038, 0.6038, 1.0, 0.6038, 0.6038, 0.6038, 1.0, 1.0, 1.0, 1.0, 1.0, 0.6038, 0.6038, 0.6038, 1.0, 1.0, 1.0, 1.0, 1.0, 0.6038, 0.6038, 0.6038, 1.0, 1.0, 1.0, 1.0, 1.0, 0.6038, 0.6038, 0.6038, 1.0, 1.0, 1.0, 1.0, 1.0, 0.6038, 0.6038, 0.6038, 1.0, 1.0, 1.0, 1.0, 1.0, 0.6376, 0.6376, 0.6376, 1.0, 1.0, 1.0, 1.0, 1.0, 0.7011, 0.7011, 0.7011, 1.0, 0.7011, 0.7011, 0.7011, 1.0, 0.6105, 0.6105, 0.6105, 1.0, 0.6376, 0.6376, 0.6376, 1.0, 1.0, 1.0, 1.0, 1.0, 0.6376, 0.6376, 0.6376, 1.0, 1.0, 1.0, 1.0, 1.0, 1.0, 1.0, 1.0, 1.0, 0.6038, 0.6038, 0.6038, 1.0, 1.0, 1.0, 1.0, 1.0, 1.0, 1.0, 1.0, 1.0, 1.0, 1.0, 1.0, 1.0, 1.0, 1.0, 1.0, 1.0, 1.0, 1.0, 1.0, 1.0, 1.0, 1.0, 1.0, 1.0, 1.0, 1.0, 1.0, 1.0, 0.6038, 0.6038, 0.6038, 1.0, 1.0, 1.0, 1.0, 1.0, 0.6038, 0.6038, 0.6038, 1.0, 0.6105, 0.6105, 0.6105, 1.0, 0.7305, 0.7305, 0.7305, 1.0, 0.6038, 0.6038, 0.6038, 1.0, 0.6038, 0.6038, 0.6038, 1.0, 1.0, 1.0, 1.0, 1.0, 0.6105, 0.6105, 0.6105, 1.0, 1.0, 1.0, 1.0, 1.0, 0.6038, 0.6038, 0.6038, 1.0, 1.0, 1.0, 1.0, 1.0, 1.0, 1.0, 1.0, 1.0, 1.0, 1.0, 1.0, 1.0, 1.0, 1.0, 1.0, 1.0, 1.0, 1.0, 1.0, 1.0, 1.0, 1.0, 1.0, 1.0, 1.0, 1.0, 1.0, 1.0, 0.6038, 0.6038, 0.6038, 1.0, 1.0, 1.0, 1.0, 1.0, 0.7231, 0.7231, 0.7231, 1.0, 1.0, 1.0, 1.0, 1.0, 0.6038, 0.6038, 0.6038, 1.0, 1.0, 1.0, 1.0, 1.0, 0.6038, 0.6038, 0.6038, 1.0, 1.0, 1.0, 1.0, 1.0, 0.6038, 0.6038, 0.6038, 1.0, 1.0, 1.0, 1.0, 1.0, 1.0, 1.0, 1.0, 1.0, 1.0, 1.0, 1.0, 1.0, 1.0, 1.0, 1.0, 1.0, 1.0, 1.0, 1.0, 1.0, 1.0, 1.0, 1.0, 1.0, 1.0, 1.0, 1.0, 1.0, 0.6038, 0.6038, 0.6038, 1.0, 1.0, 1.0, 1.0, 1.0, 0.6038, 0.6038, 0.6038, 1.0, 1.0, 1.0, 1.0, 1.0, 0.6038, 0.6038, 0.6038, 1.0, 0.7454, 0.7454, 0.7454, 1.0, 1.0, 1.0, 1.0, 1.0, 0.6038, 0.6038, 0.6038, 1.0, 1.0, 1.0, 1.0, 1.0, 1.0, 1.0, 1.0, 1.0, 1.0, 1.0, 1.0, 1.0, 1.0, 1.0, 1.0, 1.0, 1.0, 1.0, 1.0, 1.0, 1.0, 1.0, 1.0, 1.0, 1.0, 1.0, 1.0, 1.0, 1.0, 1.0, 1.0, 1.0, 1.0, 1.0, 1.0, 1.0, 1.0, 1.0, 1.0, 1.0, 0.7231, 0.7231, 0.7231, 1.0, 1.0, 1.0, 1.0, 1.0, 1.0, 1.0, 1.0, 1.0, 0.6038, 0.6038, 0.6038, 1.0, 1.0, 1.0, 1.0, 1.0, 1.0, 1.0, 1.0, 1.0, 1.0, 1.0, 1.0, 1.0, 1.0, 1.0, 1.0, 1.0, 1.0, 1.0, 1.0, 1.0, 1.0, 1.0, 1.0, 1.0, 1.0, 1.0, 1.0, 1.0, 1.0, 1.0, 1.0, 1.0, 1.0, 1.0, 1.0, 1.0, 1.0, 1.0, 1.0, 1.0, 1.0, 1.0, 1.0, 1.0, 1.0, 1.0, 1.0, 1.0, 1.0, 1.0, 1.0, 1.0, 1.0, 1.0, 1.0, 1.0, 1.0, 1.0, 1.0, 1.0, 1.0, 1.0, 1.0, 1.0, 1.0, 1.0, 1.0, 1.0, 1.0, 1.0, 1.0, 1.0, 1.0, 1.0, 1.0, 1.0, 1.0, 1.0, 1.0, 1.0, 1.0, 1.0, 1.0, 1.0, 1.0, 1.0, 1.0, 1.0, 1.0, 1.0, 1.0, 1.0, 1.0, 1.0, 1.0, 1.0, 1.0, 1.0, 1.0, 1.0, 0.6038, 0.6038, 0.6038, 1.0, 1.0, 1.0, 1.0, 1.0, 0.624, 0.624, 0.624, 1.0, 0.6038, 0.6038, 0.6038, 1.0, 1.0, 1.0, 1.0, 1.0, 0.6038, 0.6038, 0.6038, 1.0, 1.0, 1.0, 1.0, 1.0, 0.6038, 0.6038, 0.6038, 1.0, 1.0, 1.0, 1.0, 1.0, 1.0, 1.0, 1.0, 1.0, 1.0, 1.0, 1.0, 1.0, 1.0, 1.0, 1.0, 1.0, 1.0, 1.0, 1.0, 1.0, 0.6038, 0.6038, 0.6038, 1.0, 1.0, 1.0, 1.0, 1.0, 0.6038, 0.6038, 0.6038, 1.0, 1.0, 1.0, 1.0, 1.0, 0.6038, 0.6038, 0.6038, 1.0, 1.0, 1.0, 1.0, 1.0, 1.0, 1.0, 1.0, 1.0, 1.0, 1.0, 1.0, 1.0, 1.0, 1.0, 1.0, 1.0, 1.0, 1.0, 1.0, 1.0, 1.0, 1.0, 1.0, 1.0, 0.6038, 0.6038, 0.6038, 1.0, 1.0, 1.0, 1.0, 1.0, 0.6038, 0.6038, 0.6038, 1.0, 0.6038, 0.6038, 0.6038, 1.0, 1.0, 1.0, 1.0, 1.0, 1.0, 1.0, 1.0, 1.0, 1.0, 1.0, 1.0, 1.0, 0.6038, 0.6038, 0.6038, 1.0, 0.6038, 0.6038, 0.6038, 1.0, 1.0, 1.0, 1.0, 1.0, 1.0, 1.0, 1.0, 1.0, 1.0, 1.0, 1.0, 1.0, 0.6038, 0.6038, 0.6038, 1.0, 0.624, 0.624, 0.624, 1.0, 0.6038, 0.6038, 0.6038, 1.0, 1.0, 1.0, 1.0, 1.0, 1.0, 1.0, 1.0, 1.0, 1.0, 1.0, 1.0, 1.0, 0.7379, 0.7379, 0.7379, 1.0, 0.6105, 0.6105, 0.6105, 1.0, 0.6038, 0.6038, 0.6038, 1.0, 1.0, 1.0, 1.0, 1.0, 0.6038, 0.6038, 0.6038, 1.0, 1.0, 1.0, 1.0, 1.0, 0.6105, 0.6105, 0.6105, 1.0, 1.0, 1.0, 1.0, 1.0, 0.6038, 0.6038, 0.6038, 1.0, 1.0, 1.0, 1.0, 1.0, 0.6038, 0.6038, 0.6038, 1.0, 1.0, 1.0, 1.0, 1.0, 1.0, 1.0, 1.0, 1.0, 1.0, 1.0, 1.0, 1.0, 1.0, 1.0, 1.0, 1.0, 0.6038, 0.6038, 0.6038, 1.0, 1.0, 1.0, 1.0, 1.0, 0.6038, 0.6038, 0.6038, 1.0, 1.0, 1.0, 1.0, 1.0, 0.6038, 0.6038, 0.6038, 1.0, 1.0, 1.0, 1.0, 1.0, 1.0, 1.0, 1.0, 1.0, 1.0, 1.0, 1.0, 1.0, 1.0, 1.0, 1.0, 1.0, 1.0, 1.0, 1.0, 1.0, 0.624, 0.624, 0.624, 1.0, 1.0, 1.0, 1.0, 1.0, 0.624, 0.624, 0.624, 1.0, 1.0, 1.0, 1.0, 1.0, 0.6038, 0.6038, 0.6038, 1.0, 1.0, 1.0, 1.0, 1.0, 1.0, 1.0, 1.0, 1.0, 1.0, 1.0, 1.0, 1.0, 1.0, 1.0, 1.0, 1.0, 1.0, 1.0, 1.0, 1.0, 1.0, 1.0, 1.0, 1.0, 0.6038, 0.6038, 0.6038, 1.0, 1.0, 1.0, 1.0, 1.0, 0.6038, 0.6038, 0.6038, 1.0, 1.0, 1.0, 1.0, 1.0, 0.6038, 0.6038, 0.6038, 1.0, 0.6038, 0.6038, 0.6038, 1.0, 0.6038, 0.6038, 0.6038, 1.0, 1.0, 1.0, 1.0, 1.0, 1.0, 1.0, 1.0, 1.0, 1.0, 1.0, 1.0, 1.0, 1.0, 1.0, 1.0, 1.0, 1.0, 1.0, 1.0, 1.0, 0.6038, 0.6038, 0.6038, 1.0, 1.0, 1.0, 1.0, 1.0, 0.6038, 0.6038, 0.6038, 1.0, 0.6038, 0.6038, 0.6038, 1.0, 1.0, 1.0, 1.0, 1.0, 0.6038, 0.6038, 0.6038, 1.0, 1.0, 1.0, 1.0, 1.0, 0.6038, 0.6038, 0.6038, 1.0, 1.0, 1.0, 1.0, 1.0, 0.6038, 0.6038, 0.6038, 1.0, 1.0, 1.0, 1.0, 1.0, 0.6038, 0.6038, 0.6038, 1.0, 0.624, 0.624, 0.624, 1.0, 0.6038, 0.6038, 0.6038, 1.0, 0.6038, 0.6038, 0.6038, 1.0, 1.0, 1.0, 1.0, 1.0, 0.6038, 0.6038, 0.6038, 1.0, 1.0, 1.0, 1.0, 1.0, 0.6038, 0.6038, 0.6038, 1.0, 1.0, 1.0, 1.0, 1.0, 0.6038, 0.6038, 0.6038, 1.0, 0.6038, 0.6038, 0.6038, 1.0, 0.6038, 0.6038, 0.6038, 1.0, 0.624, 0.624, 0.624, 1.0, 1.0, 1.0, 1.0, 1.0, 1.0, 1.0, 1.0, 1.0, 1.0, 1.0, 1.0, 1.0, 0.6038, 0.6038, 0.6038, 1.0, 1.0, 1.0, 1.0, 1.0, 0.6172, 0.6172, 0.6172, 1.0, 1.0, 1.0, 1.0, 1.0, 1.0, 1.0, 1.0, 1.0, 1.0, 1.0, 1.0, 1.0, 1.0, 1.0, 1.0, 1.0, 1.0, 1.0, 1.0, 1.0, 1.0, 1.0, 1.0, 1.0, 1.0, 1.0, 1.0, 1.0, 0.7379, 0.7379, 0.7379, 1.0, 1.0, 1.0, 1.0, 1.0, 1.0, 1.0, 1.0, 1.0, 1.0, 1.0, 1.0, 1.0, 1.0, 1.0, 1.0, 1.0, 1.0, 1.0, 1.0, 1.0, 0.6038, 0.6038, 0.6038, 1.0, 0.6038, 0.6038, 0.6038, 1.0, 0.6038, 0.6038, 0.6038, 1.0, 1.0, 1.0, 1.0, 1.0, 1.0, 1.0, 1.0, 1.0, 1.0, 1.0, 1.0, 1.0, 1.0, 1.0, 1.0, 1.0, 1.0, 1.0, 1.0, 1.0, 1.0, 1.0, 1.0, 1.0, 1.0, 1.0, 1.0, 1.0, 1.0, 1.0, 1.0, 1.0, 1.0, 1.0, 1.0, 1.0, 1.0, 1.0, 1.0, 1.0, 1.0, 1.0, 1.0, 1.0, 1.0, 1.0, 1.0, 1.0, 0.6038, 0.6038, 0.6038, 1.0, 1.0, 1.0, 1.0, 1.0, 1.0, 1.0, 1.0, 1.0, 0.6038, 0.6038, 0.6038, 1.0, 0.6038, 0.6038, 0.6038, 1.0, 0.6038, 0.6038, 0.6038, 1.0, 1.0, 1.0, 1.0, 1.0, 1.0, 1.0, 1.0, 1.0, 0.807, 0.807, 0.807, 1.0, 1.0, 1.0, 1.0, 1.0, 0.6038, 0.6038, 0.6038, 1.0, 1.0, 1.0, 1.0, 1.0, 1.0, 1.0, 1.0, 1.0, 1.0, 1.0, 1.0, 1.0, 0.6105, 0.6105, 0.6105, 1.0, 1.0, 1.0, 1.0, 1.0, 0.6038, 0.6038, 0.6038, 1.0, 1.0, 1.0, 1.0, 1.0, 1.0, 1.0, 1.0, 1.0, 1.0, 1.0, 1.0, 1.0, 0.6038, 0.6038, 0.6038, 1.0, 1.0, 1.0, 1.0, 1.0, 0.6038, 0.6038, 0.6038, 1.0, 1.0, 1.0, 1.0, 1.0, 0.6038, 0.6038, 0.6038, 1.0, 1.0, 1.0, 1.0, 1.0, 0.6038, 0.6038, 0.6038, 1.0, 0.6038, 0.6038, 0.6038, 1.0, 1.0, 1.0, 1.0, 1.0, 0.6654, 0.6654, 0.6654, 1.0, 1.0, 1.0, 1.0, 1.0, 0.6038, 0.6038, 0.6038, 1.0, 1.0, 1.0, 1.0, 1.0, 1.0, 1.0, 1.0, 1.0, 1.0, 1.0, 1.0, 1.0, 1.0, 1.0, 1.0, 1.0, 1.0, 1.0, 1.0, 1.0, 1.0, 1.0, 1.0, 1.0, 0.6038, 0.6038, 0.6038, 1.0, 1.0, 1.0, 1.0, 1.0, 1.0, 1.0, 1.0, 1.0, 1.0, 1.0, 1.0, 1.0, 0.6038, 0.6038, 0.6038, 1.0, 1.0, 1.0, 1.0, 1.0, 1.0, 1.0, 1.0, 1.0, 0.6038, 0.6038, 0.6038, 1.0, 0.6038, 0.6038, 0.6038, 1.0, 1.0, 1.0, 1.0, 1.0, 0.6038, 0.6038, 0.6038, 1.0, 1.0, 1.0, 1.0, 1.0, 0.6038, 0.6038, 0.6038, 1.0, 1.0, 1.0, 1.0, 1.0, 0.6654, 0.6654, 0.6654, 1.0, 1.0, 1.0, 1.0, 1.0, 1.0, 1.0, 1.0, 1.0, 1.0, 1.0, 1.0, 1.0, 1.0, 1.0, 1.0, 1.0, 1.0, 1.0, 1.0, 1.0, 1.0, 1.0, 1.0, 1.0, 1.0, 1.0, 1.0, 1.0, 1.0, 1.0, 1.0, 1.0, 1.0, 1.0, 1.0, 1.0, 1.0, 1.0, 1.0, 1.0, 1.0, 1.0, 1.0, 1.0, 1.0, 1.0, 1.0, 1.0, 1.0, 1.0, 1.0, 1.0, 1.0, 1.0, 1.0, 1.0, 1.0, 1.0, 1.0, 1.0, 1.0, 1.0, 1.0, 1.0, 1.0, 1.0, 1.0, 1.0, 1.0, 1.0, 1.0, 1.0, 1.0, 1.0, 1.0, 1.0, 1.0, 1.0, 1.0, 1.0, 1.0, 1.0, 1.0, 1.0, 0.6105, 0.6105, 0.6105, 1.0, 1.0, 1.0, 1.0, 1.0, 0.6038, 0.6038, 0.6038, 1.0, 1.0, 1.0, 1.0, 1.0, 0.6038, 0.6038, 0.6038, 1.0, 1.0, 1.0, 1.0, 1.0, 1.0, 1.0, 1.0, 1.0, 1.0, 1.0, 1.0, 1.0, 1.0, 1.0, 1.0, 1.0, 1.0, 1.0, 1.0, 1.0, 1.0, 1.0, 1.0, 1.0, 1.0, 1.0, 1.0, 1.0, 1.0, 1.0, 1.0, 1.0, 1.0, 1.0, 1.0, 1.0, 1.0, 1.0, 1.0, 1.0, 0.6038, 0.6038, 0.6038, 1.0, 0.6038, 0.6038, 0.6038, 1.0, 0.7305, 0.7305, 0.7305, 1.0, 1.0, 1.0, 1.0, 1.0, 1.0, 1.0, 1.0, 1.0, 1.0, 1.0, 1.0, 1.0, 1.0, 1.0, 1.0, 1.0, 1.0, 1.0, 1.0, 1.0, 1.0, 1.0, 1.0, 1.0, 0.6038, 0.6038, 0.6038, 1.0, 0.6038, 0.6038, 0.6038, 1.0, 1.0, 1.0, 1.0, 1.0, 0.6038, 0.6038, 0.6038, 1.0, 1.0, 1.0, 1.0, 1.0, 0.6038, 0.6038, 0.6038, 1.0, 0.6038, 0.6038, 0.6038, 1.0, 1.0, 1.0, 1.0, 1.0, 1.0, 1.0, 1.0, 1.0, 1.0, 1.0, 1.0, 1.0, 1.0, 1.0, 1.0, 1.0, 1.0, 1.0, 1.0, 1.0, 1.0, 1.0, 1.0, 1.0, 0.6038, 0.6038, 0.6038, 1.0, 1.0, 1.0, 1.0, 1.0, 0.6038, 0.6038, 0.6038, 1.0, 0.6038, 0.6038, 0.6038, 1.0, 1.0, 1.0, 1.0, 1.0, 1.0, 1.0, 1.0, 1.0, 1.0, 1.0, 1.0, 1.0, 1.0, 1.0, 1.0, 1.0, 1.0, 1.0, 1.0, 1.0, 1.0, 1.0, 1.0, 1.0, 1.0, 1.0, 1.0, 1.0, 0.6038, 0.6038, 0.6038, 1.0, 1.0, 1.0, 1.0, 1.0, 0.624, 0.624, 0.624, 1.0, 0.624, 0.624, 0.624, 1.0, 1.0, 1.0, 1.0, 1.0, 0.6038, 0.6038, 0.6038, 1.0, 1.0, 1.0, 1.0, 1.0, 0.6038, 0.6038, 0.6038, 1.0, 0.6038, 0.6038, 0.6038, 1.0, 1.0, 1.0, 1.0, 1.0, 0.624, 0.624, 0.624, 1.0, 1.0, 1.0, 1.0, 1.0, 1.0, 1.0, 1.0, 1.0, 1.0, 1.0, 1.0, 1.0, 1.0, 1.0, 1.0, 1.0, 1.0, 1.0, 1.0, 1.0, 0.6038, 0.6038, 0.6038, 1.0, 1.0, 1.0, 1.0, 1.0, 1.0, 1.0, 1.0, 1.0, 1.0, 1.0, 1.0, 1.0, 1.0, 1.0, 1.0, 1.0, 0.6038, 0.6038, 0.6038, 1.0, 1.0, 1.0, 1.0, 1.0, 1.0, 1.0, 1.0, 1.0, 1.0, 1.0, 1.0, 1.0, 0.6038, 0.6038, 0.6038, 1.0, 1.0, 1.0, 1.0, 1.0, 1.0, 1.0, 1.0, 1.0, 0.6038, 0.6038, 0.6038, 1.0, 1.0, 1.0, 1.0, 1.0, 1.0, 1.0, 1.0, 1.0, 0.6038, 0.6038, 0.6038, 1.0, 1.0, 1.0, 1.0, 1.0, 1.0, 1.0, 1.0, 1.0, 1.0, 1.0, 1.0, 1.0, 1.0, 1.0, 1.0, 1.0, 0.6038, 0.6038, 0.6038, 1.0, 1.0, 1.0, 1.0, 1.0, 0.6038, 0.6038, 0.6038, 1.0, 1.0, 1.0, 1.0, 1.0, 0.6038, 0.6038, 0.6038, 1.0, 1.0, 1.0, 1.0, 1.0, 1.0, 1.0, 1.0, 1.0, 1.0, 1.0, 1.0, 1.0, 1.0, 1.0, 1.0, 1.0, 1.0, 1.0, 1.0, 1.0, 0.6038, 0.6038, 0.6038, 1.0, 1.0, 1.0, 1.0, 1.0, 1.0, 1.0, 1.0, 1.0, 1.0, 1.0, 1.0, 1.0, 1.0, 1.0, 1.0, 1.0, 1.0, 1.0, 1.0, 1.0, 1.0, 1.0, 1.0, 1.0, 1.0, 1.0, 1.0, 1.0, 1.0, 1.0, 1.0, 1.0, 1.0, 1.0, 1.0, 1.0, 1.0, 1.0, 1.0, 1.0, 1.0, 1.0, 1.0, 1.0, 1.0, 1.0, 1.0, 1.0, 1.0, 1.0, 1.0, 1.0, 1.0, 1.0, 1.0, 1.0, 0.6038, 0.6038, 0.6038, 1.0, 1.0, 1.0, 1.0, 1.0, 1.0, 1.0, 1.0, 1.0, 1.0, 1.0, 1.0, 1.0, 1.0, 1.0, 1.0, 1.0, 1.0, 1.0, 1.0, 1.0, 1.0, 1.0, 1.0, 1.0, 1.0, 1.0, 1.0, 1.0, 0.6038, 0.6038, 0.6038, 1.0, 1.0, 1.0, 1.0, 1.0, 0.7305, 0.7305, 0.7305, 1.0, 0.6038, 0.6038, 0.6038, 1.0, 0.6038, 0.6038, 0.6038, 1.0, 0.7682, 0.7682, 0.7682, 1.0, 0.6038, 0.6038, 0.6038, 1.0, 0.6038, 0.6038, 0.6038, 1.0, 0.6038, 0.6038, 0.6038, 1.0, 0.6038, 0.6038, 0.6038, 1.0, 1.0, 1.0, 1.0, 1.0, 0.6038, 0.6038, 0.6038, 1.0, 1.0, 1.0, 1.0, 1.0, 1.0, 1.0, 1.0, 1.0, 1.0, 1.0, 1.0, 1.0, 1.0, 1.0, 1.0, 1.0, 1.0, 1.0, 1.0, 1.0, 1.0, 1.0, 1.0, 1.0, 1.0, 1.0, 1.0, 1.0, 1.0, 1.0, 1.0, 1.0, 1.0, 1.0, 1.0, 1.0, 1.0, 1.0, 1.0, 1.0, 0.6038, 0.6038, 0.6038, 1.0, 0.6038, 0.6038, 0.6038, 1.0, 1.0, 1.0, 1.0, 1.0, 0.6038, 0.6038, 0.6038, 1.0, 0.6038, 0.6038, 0.6038, 1.0, 0.6038, 0.6038, 0.6038, 1.0, 1.0, 1.0, 1.0, 1.0, 1.0, 1.0, 1.0, 1.0, 0.6038, 0.6038, 0.6038, 1.0, 1.0, 1.0, 1.0, 1.0, 1.0, 1.0, 1.0, 1.0, 1.0, 1.0, 1.0, 1.0, 0.6038, 0.6038, 0.6038, 1.0, 0.6038, 0.6038, 0.6038, 1.0, 1.0, 1.0, 1.0, 1.0, 1.0, 1.0, 1.0, 1.0, 1.0, 1.0, 1.0, 1.0, 0.6038, 0.6038, 0.6038, 1.0, 1.0, 1.0, 1.0, 1.0, 0.6038, 0.6038, 0.6038, 1.0, 1.0, 1.0, 1.0, 1.0, 1.0, 1.0, 1.0, 1.0, 0.6038, 0.6038, 0.6038, 1.0, 0.6038, 0.6038, 0.6038, 1.0, 1.0, 1.0, 1.0, 1.0, 0.6038, 0.6038, 0.6038, 1.0, 1.0, 1.0, 1.0, 1.0, 0.6038, 0.6038, 0.6038, 1.0, 0.6038, 0.6038, 0.6038, 1.0, 0.6038, 0.6038, 0.6038, 1.0, 1.0, 1.0, 1.0, 1.0, 0.6038, 0.6038, 0.6038, 1.0, 0.6038, 0.6038, 0.6038, 1.0, 1.0, 1.0, 1.0, 1.0, 1.0, 1.0, 1.0, 1.0, 1.0, 1.0, 1.0, 1.0, 1.0, 1.0, 1.0, 1.0, 1.0, 1.0, 1.0, 1.0, 1.0, 1.0, 1.0, 1.0, 1.0, 1.0, 1.0, 1.0, 1.0, 1.0, 1.0, 1.0, 1.0, 1.0, 1.0, 1.0, 1.0, 1.0, 1.0, 1.0, 1.0, 1.0, 1.0, 1.0, 1.0, 1.0, 1.0, 1.0, 1.0, 1.0, 1.0, 1.0, 1.0, 1.0, 1.0, 1.0, 1.0, 1.0, 1.0, 1.0, 1.0, 1.0, 1.0, 1.0, 1.0, 1.0, 1.0, 1.0, 1.0, 1.0, 1.0, 1.0, 1.0, 1.0, 1.0, 1.0, 1.0, 1.0, 1.0, 1.0, 1.0, 1.0, 1.0, 1.0, 1.0, 1.0, 1.0, 1.0, 1.0, 1.0, 1.0, 1.0, 1.0, 1.0, 1.0, 1.0, 1.0, 1.0, 1.0, 1.0, 1.0, 1.0, 1.0, 1.0, 1.0, 1.0, 1.0, 1.0, 1.0, 1.0, 1.0, 1.0, 1.0, 1.0, 1.0, 1.0, 1.0, 1.0, 1.0, 1.0, 1.0, 1.0, 1.0, 1.0, 1.0, 1.0, 1.0, 1.0, 1.0, 1.0, 1.0, 1.0, 1.0, 1.0, 1.0, 1.0, 1.0, 1.0, 1.0, 1.0, 1.0, 1.0, 1.0, 1.0, 1.0, 1.0, 1.0, 1.0, 1.0, 1.0, 1.0, 1.0, 1.0, 1.0, 1.0, 1.0, 1.0, 1.0, 1.0, 1.0, 1.0, 1.0, 1.0, 1.0, 1.0, 1.0, 1.0, 1.0, 1.0, 1.0, 1.0, 1.0, 1.0, 1.0, 1.0, 1.0, 1.0, 1.0, 1.0, 1.0, 1.0, 1.0, 1.0, 1.0, 1.0, 1.0, 1.0, 1.0, 1.0, 1.0, 1.0, 1.0, 1.0, 1.0, 1.0, 1.0, 1.0, 1.0, 1.0, 1.0, 1.0, 1.0, 1.0, 1.0, 1.0, 1.0, 1.0, 1.0, 1.0, 1.0, 1.0, 1.0, 1.0, 1.0, 1.0, 1.0, 1.0, 1.0, 1.0, 1.0, 1.0, 1.0, 1.0, 1.0, 1.0, 1.0, 1.0, 1.0, 1.0, 1.0, 1.0, 1.0, 1.0, 1.0, 1.0, 1.0, 0.6038, 0.6038, 0.6038, 1.0, 1.0, 1.0, 1.0, 1.0, 0.6038, 0.6038, 0.6038, 1.0, 1.0, 1.0, 1.0, 1.0, 0.6038, 0.6038, 0.6038, 1.0, 1.0, 1.0, 1.0, 1.0, 0.6038, 0.6038, 0.6038, 1.0, 1.0, 1.0, 1.0, 1.0, 0.6038, 0.6038, 0.6038, 1.0, 1.0, 1.0, 1.0, 1.0, 0.6654, 0.6654, 0.6654, 1.0, 1.0, 1.0, 1.0, 1.0, 1.0, 1.0, 1.0, 1.0, 1.0, 1.0, 1.0, 1.0, 1.0, 1.0, 1.0, 1.0, 1.0, 1.0, 1.0, 1.0, 1.0, 1.0, 1.0, 1.0, 1.0, 1.0, 1.0, 1.0, 1.0, 1.0, 1.0, 1.0, 1.0, 1.0, 1.0, 1.0, 1.0, 1.0, 1.0, 1.0])
me_vikingride.materials.append(mat_wood)
me_vikingride.materials.append(mat_sails)
me_vikingride.materials.append(mat_woodgreen)
me_vikingride.materials.append(mat_woodred)
me_vikingride.materials.append(mat_woodblue)
me_vikingride.use_remesh_preserve_volume = False
me_vikingride.use_remesh_preserve_attributes = False
me_vikingride.use_mirror_vertex_groups = False
me_vikingride.update()

# ---- objects
ob_lamp_006 = bpy.data.objects.new('Lamp.006', light_lamp_006)
ob_lamp_005 = bpy.data.objects.new('Lamp.005', light_lamp_005)
ob_lamp_004 = bpy.data.objects.new('Lamp.004', light_lamp_004)
ob_lamp_003 = bpy.data.objects.new('Lamp.003', light_lamp_003)
ob_lamp_002 = bpy.data.objects.new('Lamp.002', light_lamp_002)
ob_lamp_001 = bpy.data.objects.new('Lamp.001', light_lamp_001)
ob_vikingride = bpy.data.objects.new('VikingRide', me_vikingride)
ob_lamp = bpy.data.objects.new('Lamp', light_lamp)
ob_camera = bpy.data.objects.new('Camera', cam_camera)

# ---- transforms, parenting, visibility, modifiers, constraints
ob_lamp_006.location = (4.076, 1.005, 13.89)
ob_lamp_006.rotation_euler = (0.6503, 0.05522, 1.866)
ob_lamp_006.lock_rotations_4d = False
ob_lamp_006.empty_display_type = 'ARROWS'
ob_lamp_006.color = (0.0, 0.0, 0.0, 0.0)
ob_lamp_006.lineart.crease_threshold = 0.0
ob_lamp_005.location = (12.62, -10.01, -5.812)
ob_lamp_005.rotation_euler = (0.6503, 0.05522, 1.866)
ob_lamp_005.lock_rotations_4d = False
ob_lamp_005.empty_display_type = 'ARROWS'
ob_lamp_005.color = (0.0, 0.0, 0.0, 0.0)
ob_lamp_005.lineart.crease_threshold = 0.0
ob_lamp_004.location = (-15.56, -10.01, -5.812)
ob_lamp_004.rotation_euler = (0.6503, 0.05522, 1.866)
ob_lamp_004.lock_rotations_4d = False
ob_lamp_004.empty_display_type = 'ARROWS'
ob_lamp_004.color = (0.0, 0.0, 0.0, 0.0)
ob_lamp_004.lineart.crease_threshold = 0.0
ob_lamp_003.location = (-15.56, 6.256, -5.812)
ob_lamp_003.rotation_euler = (0.6503, 0.05522, 1.866)
ob_lamp_003.lock_rotations_4d = False
ob_lamp_003.empty_display_type = 'ARROWS'
ob_lamp_003.color = (0.0, 0.0, 0.0, 0.0)
ob_lamp_003.lineart.crease_threshold = 0.0
ob_lamp_002.location = (4.076, 6.256, -5.812)
ob_lamp_002.rotation_euler = (0.6503, 0.05522, 1.866)
ob_lamp_002.lock_rotations_4d = False
ob_lamp_002.empty_display_type = 'ARROWS'
ob_lamp_002.color = (0.0, 0.0, 0.0, 0.0)
ob_lamp_002.lineart.crease_threshold = 0.0
ob_lamp_001.location = (4.076, 6.256, 5.904)
ob_lamp_001.rotation_euler = (0.6503, 0.05522, 1.866)
ob_lamp_001.lock_rotations_4d = False
ob_lamp_001.empty_display_type = 'ARROWS'
ob_lamp_001.color = (0.0, 0.0, 0.0, 0.0)
ob_lamp_001.lineart.crease_threshold = 0.0
ob_vikingride.location = (0.0, 0.0, 0.0)
ob_vikingride.lineart.crease_threshold = 0.0
_m = ob_vikingride.modifiers.new('Subsurf', 'SUBSURF')
_m.uv_smooth = 'PRESERVE_CORNERS'
_m.quality = 2
_m.levels = 0
_m.show_only_control_edges = False
ob_lamp.location = (4.076, 1.005, 5.904)
ob_lamp.rotation_euler = (0.6503, 0.05522, 1.866)
ob_lamp.lock_rotations_4d = False
ob_lamp.empty_display_type = 'ARROWS'
ob_lamp.color = (0.0, 0.0, 0.0, 0.0)
ob_lamp.lineart.crease_threshold = 0.0
ob_camera.location = (7.481, -6.508, 5.344)
ob_camera.rotation_euler = (1.109, 0.01082, 0.8149)
ob_camera.lock_rotations_4d = False
ob_camera.empty_display_type = 'ARROWS'
ob_camera.color = (0.0, 0.0, 0.0, 0.0)
ob_camera.display_type = 'WIRE'
ob_camera.lineart.crease_threshold = 0.0

# ---- collection membership
col_collection_1.objects.link(ob_lamp_006)
col_collection_1.objects.link(ob_lamp_005)
col_collection_1.objects.link(ob_lamp_004)
col_collection_1.objects.link(ob_lamp_003)
col_collection_1.objects.link(ob_lamp_002)
col_collection_1.objects.link(ob_lamp_001)
col_collection_1.objects.link(ob_vikingride)
col_collection_1.objects.link(ob_lamp)
col_collection_1.objects.link(ob_camera)

# ---- scene / render settings (as saved in the file)
scene.camera = ob_camera
scene.frame_start = 1; scene.frame_end = 250; scene.frame_set(1)
scene.render.engine = 'BLENDER_EEVEE_NEXT'
scene.render.image_settings.color_mode = 'RGB'
scene.render.image_settings.compression = 90
scene.render.resolution_percentage = 50
scene.render.dither_intensity = 0.0
scene.cycles.use_denoising = False
scene.cycles.samples = 10
scene.cycles.sampling_pattern = 'TABULATED_SOBOL'
scene.cycles.light_sampling_threshold = 0.0
scene.cycles.use_adaptive_sampling = False
scene.cycles.use_light_tree = False
scene.cycles.blur_glossy = 0.0
scene.cycles.volume_bounces = 1
scene.cycles.pixel_filter_type = 'GAUSSIAN'
scene.cycles.sample_clamp_indirect = 0.0
scene.view_settings.view_transform = 'Standard'
bpy.context.view_layer.update()
